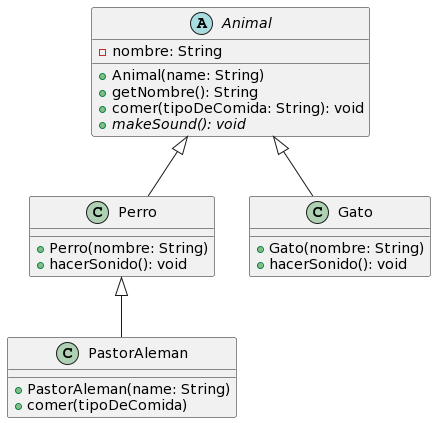

The diagram above was rendered by PlantUML. Its source (embedded in the PNG):
@startuml
abstract class Animal {
    - nombre: String
    + Animal(name: String)
    + getNombre(): String
    + comer(tipoDeComida: String): void
    + {abstract} makeSound(): void
    
}

class Perro {
    + Perro(nombre: String)
    + hacerSonido(): void
}

class Gato {
    + Gato(nombre: String)
    + hacerSonido(): void
}

class PastorAleman {
    + PastorAleman(name: String)
    + comer(tipoDeComida)
}

Animal <|-- Perro
Animal <|-- Gato
Perro <|-- PastorAleman
@enduml